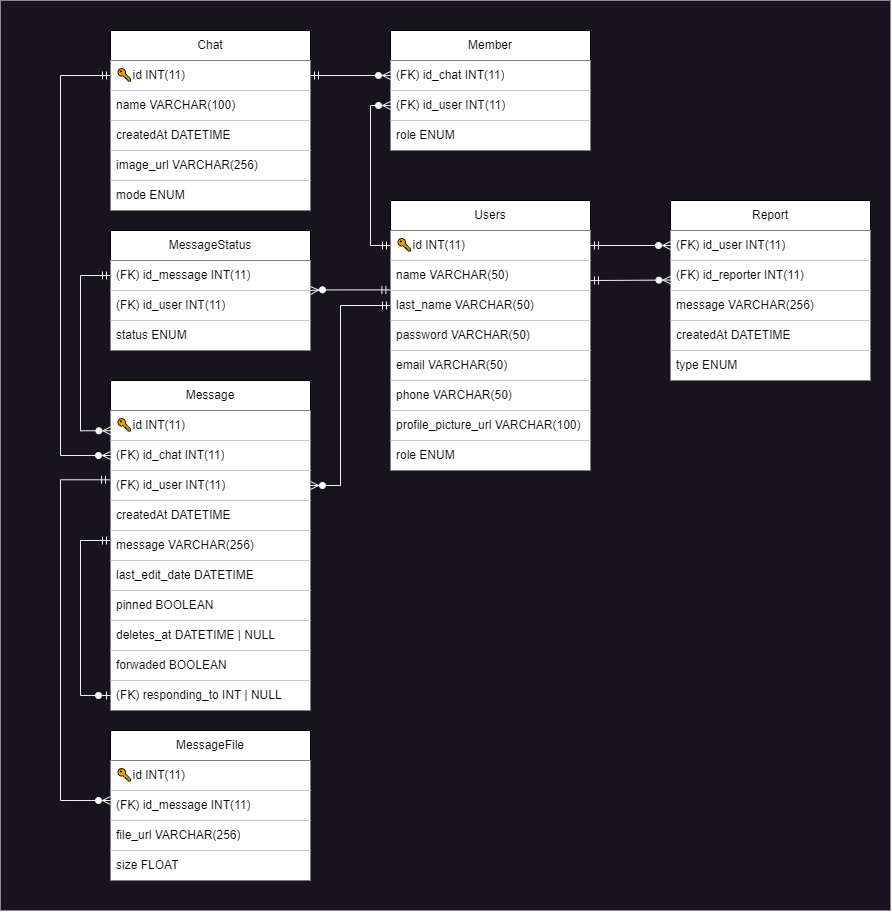

The diagram above was exported from draw.io. Its source (the exported page's mxGraphModel, read from the mxfile embedded in the PNG):
<mxGraphModel dx="333" dy="707" grid="1" gridSize="10" guides="1" tooltips="1" connect="1" arrows="1" fold="1" page="1" pageScale="1" pageWidth="1450" pageHeight="1300" math="0" shadow="0">
  <root>
    <mxCell id="WIyWlLk6GJQsqaUBKTNV-0" />
    <mxCell id="WIyWlLk6GJQsqaUBKTNV-1" parent="WIyWlLk6GJQsqaUBKTNV-0" />
    <mxCell id="222" value="" style="rounded=0;whiteSpace=wrap;html=1;fillColor=#18141D;strokeColor=none;" parent="WIyWlLk6GJQsqaUBKTNV-1" vertex="1">
      <mxGeometry x="210" y="200" width="890" height="910" as="geometry" />
    </mxCell>
    <mxCell id="yJvVuPWxm0KSfSXBdskT-2" value="Users" style="swimlane;fontStyle=0;childLayout=stackLayout;horizontal=1;startSize=30;horizontalStack=0;resizeParent=1;resizeParentMax=0;resizeLast=0;collapsible=1;marginBottom=0;whiteSpace=wrap;html=1;" parent="WIyWlLk6GJQsqaUBKTNV-1" vertex="1">
      <mxGeometry x="600" y="400" width="200" height="270" as="geometry" />
    </mxCell>
    <mxCell id="yJvVuPWxm0KSfSXBdskT-3" value="🔑id INT(11)" style="text;strokeColor=none;fillColor=default;align=left;verticalAlign=middle;spacingLeft=4;spacingRight=4;overflow=hidden;points=[[0,0.5],[1,0.5]];portConstraint=eastwest;rotatable=0;whiteSpace=wrap;html=1;" parent="yJvVuPWxm0KSfSXBdskT-2" vertex="1">
      <mxGeometry y="30" width="200" height="30" as="geometry" />
    </mxCell>
    <mxCell id="159" value="name VARCHAR(50)" style="text;strokeColor=none;fillColor=default;align=left;verticalAlign=middle;spacingLeft=4;spacingRight=4;overflow=hidden;points=[[0,0.5],[1,0.5]];portConstraint=eastwest;rotatable=0;whiteSpace=wrap;html=1;" parent="yJvVuPWxm0KSfSXBdskT-2" vertex="1">
      <mxGeometry y="60" width="200" height="30" as="geometry" />
    </mxCell>
    <mxCell id="yJvVuPWxm0KSfSXBdskT-6" value="last_name VARCHAR(50)" style="text;strokeColor=none;fillColor=default;align=left;verticalAlign=middle;spacingLeft=4;spacingRight=4;overflow=hidden;points=[[0,0.5],[1,0.5]];portConstraint=eastwest;rotatable=0;whiteSpace=wrap;html=1;" parent="yJvVuPWxm0KSfSXBdskT-2" vertex="1">
      <mxGeometry y="90" width="200" height="30" as="geometry" />
    </mxCell>
    <mxCell id="yJvVuPWxm0KSfSXBdskT-7" value="password VARCHAR(50)" style="text;strokeColor=none;fillColor=default;align=left;verticalAlign=middle;spacingLeft=4;spacingRight=4;overflow=hidden;points=[[0,0.5],[1,0.5]];portConstraint=eastwest;rotatable=0;whiteSpace=wrap;html=1;" parent="yJvVuPWxm0KSfSXBdskT-2" vertex="1">
      <mxGeometry y="120" width="200" height="30" as="geometry" />
    </mxCell>
    <mxCell id="yJvVuPWxm0KSfSXBdskT-5" value="email VARCHAR(50)" style="text;strokeColor=none;fillColor=default;align=left;verticalAlign=middle;spacingLeft=4;spacingRight=4;overflow=hidden;points=[[0,0.5],[1,0.5]];portConstraint=eastwest;rotatable=0;whiteSpace=wrap;html=1;" parent="yJvVuPWxm0KSfSXBdskT-2" vertex="1">
      <mxGeometry y="150" width="200" height="30" as="geometry" />
    </mxCell>
    <mxCell id="0" value="phone VARCHAR(50)" style="text;strokeColor=none;fillColor=default;align=left;verticalAlign=middle;spacingLeft=4;spacingRight=4;overflow=hidden;points=[[0,0.5],[1,0.5]];portConstraint=eastwest;rotatable=0;whiteSpace=wrap;html=1;" parent="yJvVuPWxm0KSfSXBdskT-2" vertex="1">
      <mxGeometry y="180" width="200" height="30" as="geometry" />
    </mxCell>
    <mxCell id="3" value="profile_picture_url VARCHAR(100)" style="text;strokeColor=none;fillColor=default;align=left;verticalAlign=middle;spacingLeft=4;spacingRight=4;overflow=hidden;points=[[0,0.5],[1,0.5]];portConstraint=eastwest;rotatable=0;whiteSpace=wrap;html=1;" parent="yJvVuPWxm0KSfSXBdskT-2" vertex="1">
      <mxGeometry y="210" width="200" height="30" as="geometry" />
    </mxCell>
    <mxCell id="216" value="role ENUM" style="text;strokeColor=none;fillColor=default;align=left;verticalAlign=middle;spacingLeft=4;spacingRight=4;overflow=hidden;points=[[0,0.5],[1,0.5]];portConstraint=eastwest;rotatable=0;whiteSpace=wrap;html=1;" parent="yJvVuPWxm0KSfSXBdskT-2" vertex="1">
      <mxGeometry y="240" width="200" height="30" as="geometry" />
    </mxCell>
    <mxCell id="yJvVuPWxm0KSfSXBdskT-35" value="Chat" style="swimlane;fontStyle=0;childLayout=stackLayout;horizontal=1;startSize=30;horizontalStack=0;resizeParent=1;resizeParentMax=0;resizeLast=0;collapsible=1;marginBottom=0;whiteSpace=wrap;html=1;" parent="WIyWlLk6GJQsqaUBKTNV-1" vertex="1">
      <mxGeometry x="320" y="230" width="200" height="180" as="geometry" />
    </mxCell>
    <mxCell id="yJvVuPWxm0KSfSXBdskT-36" value="🔑id INT(11)" style="text;align=left;verticalAlign=middle;spacingLeft=4;spacingRight=4;overflow=hidden;points=[[0,0.5],[1,0.5]];portConstraint=eastwest;rotatable=0;whiteSpace=wrap;html=1;fillColor=default;" parent="yJvVuPWxm0KSfSXBdskT-35" vertex="1">
      <mxGeometry y="30" width="200" height="30" as="geometry" />
    </mxCell>
    <mxCell id="yJvVuPWxm0KSfSXBdskT-37" value="name VARCHAR(100)" style="text;strokeColor=none;fillColor=default;align=left;verticalAlign=middle;spacingLeft=4;spacingRight=4;overflow=hidden;points=[[0,0.5],[1,0.5]];portConstraint=eastwest;rotatable=0;whiteSpace=wrap;html=1;" parent="yJvVuPWxm0KSfSXBdskT-35" vertex="1">
      <mxGeometry y="60" width="200" height="30" as="geometry" />
    </mxCell>
    <mxCell id="yJvVuPWxm0KSfSXBdskT-39" value="createdAt&amp;nbsp;DATETIME" style="text;strokeColor=none;fillColor=default;align=left;verticalAlign=middle;spacingLeft=4;spacingRight=4;overflow=hidden;points=[[0,0.5],[1,0.5]];portConstraint=eastwest;rotatable=0;whiteSpace=wrap;html=1;" parent="yJvVuPWxm0KSfSXBdskT-35" vertex="1">
      <mxGeometry y="90" width="200" height="30" as="geometry" />
    </mxCell>
    <mxCell id="yJvVuPWxm0KSfSXBdskT-41" value="image_url VARCHAR(256)" style="text;strokeColor=none;fillColor=default;align=left;verticalAlign=middle;spacingLeft=4;spacingRight=4;overflow=hidden;points=[[0,0.5],[1,0.5]];portConstraint=eastwest;rotatable=0;whiteSpace=wrap;html=1;" parent="yJvVuPWxm0KSfSXBdskT-35" vertex="1">
      <mxGeometry y="120" width="200" height="30" as="geometry" />
    </mxCell>
    <mxCell id="221" value="mode ENUM" style="text;strokeColor=none;fillColor=default;align=left;verticalAlign=middle;spacingLeft=4;spacingRight=4;overflow=hidden;points=[[0,0.5],[1,0.5]];portConstraint=eastwest;rotatable=0;whiteSpace=wrap;html=1;" parent="yJvVuPWxm0KSfSXBdskT-35" vertex="1">
      <mxGeometry y="150" width="200" height="30" as="geometry" />
    </mxCell>
    <mxCell id="5" value="Member" style="swimlane;fontStyle=0;childLayout=stackLayout;horizontal=1;startSize=30;horizontalStack=0;resizeParent=1;resizeParentMax=0;resizeLast=0;collapsible=1;marginBottom=0;whiteSpace=wrap;html=1;" parent="WIyWlLk6GJQsqaUBKTNV-1" vertex="1">
      <mxGeometry x="600" y="230" width="200" height="120" as="geometry" />
    </mxCell>
    <mxCell id="6" value="(FK)&amp;nbsp;id_chat INT(11)" style="text;strokeColor=none;fillColor=default;align=left;verticalAlign=middle;spacingLeft=4;spacingRight=4;overflow=hidden;points=[[0,0.5],[1,0.5]];portConstraint=eastwest;rotatable=0;whiteSpace=wrap;html=1;" parent="5" vertex="1">
      <mxGeometry y="30" width="200" height="30" as="geometry" />
    </mxCell>
    <mxCell id="7" value="(FK)&amp;nbsp;id_user INT(11)" style="text;strokeColor=none;fillColor=default;align=left;verticalAlign=middle;spacingLeft=4;spacingRight=4;overflow=hidden;points=[[0,0.5],[1,0.5]];portConstraint=eastwest;rotatable=0;whiteSpace=wrap;html=1;" parent="5" vertex="1">
      <mxGeometry y="60" width="200" height="30" as="geometry" />
    </mxCell>
    <mxCell id="8" value="role ENUM" style="text;strokeColor=none;fillColor=default;align=left;verticalAlign=middle;spacingLeft=4;spacingRight=4;overflow=hidden;points=[[0,0.5],[1,0.5]];portConstraint=eastwest;rotatable=0;whiteSpace=wrap;html=1;" parent="5" vertex="1">
      <mxGeometry y="90" width="200" height="30" as="geometry" />
    </mxCell>
    <mxCell id="79" value="Report" style="swimlane;fontStyle=0;childLayout=stackLayout;horizontal=1;startSize=30;horizontalStack=0;resizeParent=1;resizeParentMax=0;resizeLast=0;collapsible=1;marginBottom=0;whiteSpace=wrap;html=1;" parent="WIyWlLk6GJQsqaUBKTNV-1" vertex="1">
      <mxGeometry x="880" y="400" width="200" height="180" as="geometry" />
    </mxCell>
    <mxCell id="80" value="(FK)&amp;nbsp;id_user INT(11)" style="text;strokeColor=none;fillColor=default;align=left;verticalAlign=middle;spacingLeft=4;spacingRight=4;overflow=hidden;points=[[0,0.5],[1,0.5]];portConstraint=eastwest;rotatable=0;whiteSpace=wrap;html=1;" parent="79" vertex="1">
      <mxGeometry y="30" width="200" height="30" as="geometry" />
    </mxCell>
    <mxCell id="81" value="(FK)&amp;nbsp;id_reporter INT(11)" style="text;strokeColor=none;fillColor=default;align=left;verticalAlign=middle;spacingLeft=4;spacingRight=4;overflow=hidden;points=[[0,0.5],[1,0.5]];portConstraint=eastwest;rotatable=0;whiteSpace=wrap;html=1;" parent="79" vertex="1">
      <mxGeometry y="60" width="200" height="30" as="geometry" />
    </mxCell>
    <mxCell id="82" value="message VARCHAR(256)" style="text;strokeColor=none;fillColor=default;align=left;verticalAlign=middle;spacingLeft=4;spacingRight=4;overflow=hidden;points=[[0,0.5],[1,0.5]];portConstraint=eastwest;rotatable=0;whiteSpace=wrap;html=1;" parent="79" vertex="1">
      <mxGeometry y="90" width="200" height="30" as="geometry" />
    </mxCell>
    <mxCell id="169" value="createdAt DATETIME" style="text;strokeColor=none;fillColor=default;align=left;verticalAlign=middle;spacingLeft=4;spacingRight=4;overflow=hidden;points=[[0,0.5],[1,0.5]];portConstraint=eastwest;rotatable=0;whiteSpace=wrap;html=1;" parent="79" vertex="1">
      <mxGeometry y="120" width="200" height="30" as="geometry" />
    </mxCell>
    <mxCell id="83" value="type ENUM" style="text;strokeColor=none;fillColor=default;align=left;verticalAlign=middle;spacingLeft=4;spacingRight=4;overflow=hidden;points=[[0,0.5],[1,0.5]];portConstraint=eastwest;rotatable=0;whiteSpace=wrap;html=1;" parent="79" vertex="1">
      <mxGeometry y="150" width="200" height="30" as="geometry" />
    </mxCell>
    <mxCell id="164" value="Message" style="swimlane;fontStyle=0;childLayout=stackLayout;horizontal=1;startSize=30;horizontalStack=0;resizeParent=1;resizeParentMax=0;resizeLast=0;collapsible=1;marginBottom=0;whiteSpace=wrap;html=1;" parent="WIyWlLk6GJQsqaUBKTNV-1" vertex="1">
      <mxGeometry x="320" y="580" width="200" height="330" as="geometry" />
    </mxCell>
    <mxCell id="177" value="🔑id INT(11)" style="text;strokeColor=none;fillColor=default;align=left;verticalAlign=middle;spacingLeft=4;spacingRight=4;overflow=hidden;points=[[0,0.5],[1,0.5]];portConstraint=eastwest;rotatable=0;whiteSpace=wrap;html=1;" parent="164" vertex="1">
      <mxGeometry y="30" width="200" height="30" as="geometry" />
    </mxCell>
    <mxCell id="165" value="(FK) id_chat INT(11)" style="text;strokeColor=none;fillColor=default;align=left;verticalAlign=middle;spacingLeft=4;spacingRight=4;overflow=hidden;points=[[0,0.5],[1,0.5]];portConstraint=eastwest;rotatable=0;whiteSpace=wrap;html=1;" parent="164" vertex="1">
      <mxGeometry y="60" width="200" height="30" as="geometry" />
    </mxCell>
    <mxCell id="166" value="(FK) id_user INT(11)" style="text;strokeColor=none;fillColor=default;align=left;verticalAlign=middle;spacingLeft=4;spacingRight=4;overflow=hidden;points=[[0,0.5],[1,0.5]];portConstraint=eastwest;rotatable=0;whiteSpace=wrap;html=1;" parent="164" vertex="1">
      <mxGeometry y="90" width="200" height="30" as="geometry" />
    </mxCell>
    <mxCell id="167" value="createdAt&amp;nbsp;DATETIME" style="text;strokeColor=none;fillColor=default;align=left;verticalAlign=middle;spacingLeft=4;spacingRight=4;overflow=hidden;points=[[0,0.5],[1,0.5]];portConstraint=eastwest;rotatable=0;whiteSpace=wrap;html=1;" parent="164" vertex="1">
      <mxGeometry y="120" width="200" height="30" as="geometry" />
    </mxCell>
    <mxCell id="168" value="message VARCHAR(256)" style="text;strokeColor=none;fillColor=default;align=left;verticalAlign=middle;spacingLeft=4;spacingRight=4;overflow=hidden;points=[[0,0.5],[1,0.5]];portConstraint=eastwest;rotatable=0;whiteSpace=wrap;html=1;" parent="164" vertex="1">
      <mxGeometry y="150" width="200" height="30" as="geometry" />
    </mxCell>
    <mxCell id="170" value="last_edit_date DATETIME" style="text;strokeColor=none;fillColor=default;align=left;verticalAlign=middle;spacingLeft=4;spacingRight=4;overflow=hidden;points=[[0,0.5],[1,0.5]];portConstraint=eastwest;rotatable=0;whiteSpace=wrap;html=1;" parent="164" vertex="1">
      <mxGeometry y="180" width="200" height="30" as="geometry" />
    </mxCell>
    <mxCell id="217" value="pinned BOOLEAN" style="text;strokeColor=none;fillColor=default;align=left;verticalAlign=middle;spacingLeft=4;spacingRight=4;overflow=hidden;points=[[0,0.5],[1,0.5]];portConstraint=eastwest;rotatable=0;whiteSpace=wrap;html=1;" parent="164" vertex="1">
      <mxGeometry y="210" width="200" height="30" as="geometry" />
    </mxCell>
    <mxCell id="218" value="deletes_at DATETIME | NULL" style="text;strokeColor=none;fillColor=default;align=left;verticalAlign=middle;spacingLeft=4;spacingRight=4;overflow=hidden;points=[[0,0.5],[1,0.5]];portConstraint=eastwest;rotatable=0;whiteSpace=wrap;html=1;" parent="164" vertex="1">
      <mxGeometry y="240" width="200" height="30" as="geometry" />
    </mxCell>
    <mxCell id="219" value="forwaded BOOLEAN" style="text;strokeColor=none;fillColor=default;align=left;verticalAlign=middle;spacingLeft=4;spacingRight=4;overflow=hidden;points=[[0,0.5],[1,0.5]];portConstraint=eastwest;rotatable=0;whiteSpace=wrap;html=1;" parent="164" vertex="1">
      <mxGeometry y="270" width="200" height="30" as="geometry" />
    </mxCell>
    <mxCell id="196" value="(FK) responding_to INT | NULL" style="text;strokeColor=none;fillColor=default;align=left;verticalAlign=middle;spacingLeft=4;spacingRight=4;overflow=hidden;points=[[0,0.5],[1,0.5]];portConstraint=eastwest;rotatable=0;whiteSpace=wrap;html=1;" parent="164" vertex="1">
      <mxGeometry y="300" width="200" height="30" as="geometry" />
    </mxCell>
    <mxCell id="199" value="" style="edgeStyle=orthogonalEdgeStyle;fontSize=12;html=1;endArrow=ERzeroToOne;startArrow=ERmandOne;entryX=0;entryY=0.5;entryDx=0;entryDy=0;rounded=0;strokeColor=#F0F0F0;" parent="164" target="196" edge="1">
      <mxGeometry width="100" height="100" relative="1" as="geometry">
        <mxPoint y="160" as="sourcePoint" />
        <mxPoint x="-50" y="250" as="targetPoint" />
        <Array as="points">
          <mxPoint x="-30" y="160" />
          <mxPoint x="-30" y="315" />
        </Array>
      </mxGeometry>
    </mxCell>
    <mxCell id="171" value="MessageStatus" style="swimlane;fontStyle=0;childLayout=stackLayout;horizontal=1;startSize=30;horizontalStack=0;resizeParent=1;resizeParentMax=0;resizeLast=0;collapsible=1;marginBottom=0;whiteSpace=wrap;html=1;" parent="WIyWlLk6GJQsqaUBKTNV-1" vertex="1">
      <mxGeometry x="320" y="430" width="200" height="120" as="geometry" />
    </mxCell>
    <mxCell id="172" value="(FK) id_message INT(11)" style="text;strokeColor=none;fillColor=default;align=left;verticalAlign=middle;spacingLeft=4;spacingRight=4;overflow=hidden;points=[[0,0.5],[1,0.5]];portConstraint=eastwest;rotatable=0;whiteSpace=wrap;html=1;" parent="171" vertex="1">
      <mxGeometry y="30" width="200" height="30" as="geometry" />
    </mxCell>
    <mxCell id="173" value="(FK) id_user INT(11)" style="text;strokeColor=none;fillColor=default;align=left;verticalAlign=middle;spacingLeft=4;spacingRight=4;overflow=hidden;points=[[0,0.5],[1,0.5]];portConstraint=eastwest;rotatable=0;whiteSpace=wrap;html=1;" parent="171" vertex="1">
      <mxGeometry y="60" width="200" height="30" as="geometry" />
    </mxCell>
    <mxCell id="174" value="status ENUM" style="text;strokeColor=none;fillColor=default;align=left;verticalAlign=middle;spacingLeft=4;spacingRight=4;overflow=hidden;points=[[0,0.5],[1,0.5]];portConstraint=eastwest;rotatable=0;whiteSpace=wrap;html=1;" parent="171" vertex="1">
      <mxGeometry y="90" width="200" height="30" as="geometry" />
    </mxCell>
    <mxCell id="178" value="" style="fontSize=12;html=1;endArrow=ERzeroToMany;startArrow=ERmandOne;rounded=0;strokeColor=#F0F0F0;edgeStyle=orthogonalEdgeStyle;elbow=vertical;entryX=0;entryY=0.5;entryDx=0;entryDy=0;exitX=0;exitY=0.5;exitDx=0;exitDy=0;" parent="WIyWlLk6GJQsqaUBKTNV-1" source="yJvVuPWxm0KSfSXBdskT-3" target="7" edge="1">
      <mxGeometry width="100" height="100" relative="1" as="geometry">
        <mxPoint x="590" y="450" as="sourcePoint" />
        <mxPoint x="920" y="110" as="targetPoint" />
        <Array as="points">
          <mxPoint x="580" y="445" />
          <mxPoint x="580" y="305" />
        </Array>
      </mxGeometry>
    </mxCell>
    <mxCell id="179" value="" style="fontSize=12;html=1;endArrow=ERzeroToMany;startArrow=ERmandOne;rounded=0;strokeColor=#F0F0F0;edgeStyle=orthogonalEdgeStyle;elbow=vertical;entryX=0;entryY=0.5;entryDx=0;entryDy=0;exitX=1;exitY=0.5;exitDx=0;exitDy=0;" parent="WIyWlLk6GJQsqaUBKTNV-1" source="yJvVuPWxm0KSfSXBdskT-36" target="6" edge="1">
      <mxGeometry width="100" height="100" relative="1" as="geometry">
        <mxPoint x="550" y="280" as="sourcePoint" />
        <mxPoint x="570" y="260" as="targetPoint" />
        <Array as="points" />
      </mxGeometry>
    </mxCell>
    <mxCell id="183" value="" style="fontSize=12;html=1;endArrow=ERzeroToMany;startArrow=ERmandOne;rounded=0;strokeColor=#F0F0F0;edgeStyle=orthogonalEdgeStyle;elbow=vertical;entryX=1;entryY=0.5;entryDx=0;entryDy=0;exitX=0;exitY=0.5;exitDx=0;exitDy=0;" parent="WIyWlLk6GJQsqaUBKTNV-1" source="yJvVuPWxm0KSfSXBdskT-6" target="166" edge="1">
      <mxGeometry width="100" height="100" relative="1" as="geometry">
        <mxPoint x="590" y="505" as="sourcePoint" />
        <mxPoint x="520" y="650" as="targetPoint" />
        <Array as="points">
          <mxPoint x="550" y="505" />
          <mxPoint x="550" y="685" />
        </Array>
      </mxGeometry>
    </mxCell>
    <mxCell id="184" value="" style="fontSize=12;html=1;endArrow=ERzeroToMany;startArrow=ERmandOne;rounded=0;strokeColor=#F0F0F0;edgeStyle=orthogonalEdgeStyle;elbow=vertical;exitX=0;exitY=0.5;exitDx=0;exitDy=0;entryX=0.002;entryY=0.675;entryDx=0;entryDy=0;entryPerimeter=0;" parent="WIyWlLk6GJQsqaUBKTNV-1" source="172" target="177" edge="1">
      <mxGeometry width="100" height="100" relative="1" as="geometry">
        <mxPoint x="610" y="515" as="sourcePoint" />
        <mxPoint x="310" y="650" as="targetPoint" />
        <Array as="points">
          <mxPoint x="290" y="475" />
          <mxPoint x="290" y="630" />
        </Array>
      </mxGeometry>
    </mxCell>
    <mxCell id="185" value="" style="fontSize=12;html=1;endArrow=ERzeroToMany;startArrow=ERmandOne;rounded=0;strokeColor=#F0F0F0;edgeStyle=orthogonalEdgeStyle;elbow=vertical;exitX=0;exitY=0.5;exitDx=0;exitDy=0;entryX=0;entryY=0.5;entryDx=0;entryDy=0;" parent="WIyWlLk6GJQsqaUBKTNV-1" source="yJvVuPWxm0KSfSXBdskT-36" target="165" edge="1">
      <mxGeometry width="100" height="100" relative="1" as="geometry">
        <mxPoint x="320" y="475" as="sourcePoint" />
        <mxPoint x="300" y="675" as="targetPoint" />
        <Array as="points">
          <mxPoint x="270" y="275" />
          <mxPoint x="270" y="655" />
        </Array>
      </mxGeometry>
    </mxCell>
    <mxCell id="186" value="" style="fontSize=12;html=1;endArrow=ERzeroToMany;startArrow=ERmandOne;rounded=0;strokeColor=#F0F0F0;edgeStyle=orthogonalEdgeStyle;elbow=vertical;entryX=1;entryY=0;entryDx=0;entryDy=0;entryPerimeter=0;exitX=-0.003;exitY=-0.02;exitDx=0;exitDy=0;exitPerimeter=0;" parent="WIyWlLk6GJQsqaUBKTNV-1" source="yJvVuPWxm0KSfSXBdskT-6" target="173" edge="1">
      <mxGeometry width="100" height="100" relative="1" as="geometry">
        <mxPoint x="590" y="490" as="sourcePoint" />
        <mxPoint x="600" y="765" as="targetPoint" />
        <Array as="points">
          <mxPoint x="530" y="489" />
        </Array>
      </mxGeometry>
    </mxCell>
    <mxCell id="187" value="" style="fontSize=12;html=1;endArrow=ERzeroToMany;startArrow=ERmandOne;rounded=0;strokeColor=#F0F0F0;edgeStyle=orthogonalEdgeStyle;elbow=vertical;entryX=0;entryY=0.5;entryDx=0;entryDy=0;exitX=1;exitY=0.5;exitDx=0;exitDy=0;" parent="WIyWlLk6GJQsqaUBKTNV-1" source="yJvVuPWxm0KSfSXBdskT-3" target="80" edge="1">
      <mxGeometry width="100" height="100" relative="1" as="geometry">
        <mxPoint x="820" y="445" as="sourcePoint" />
        <mxPoint x="890" y="400" as="targetPoint" />
        <Array as="points" />
      </mxGeometry>
    </mxCell>
    <mxCell id="188" value="" style="fontSize=12;html=1;endArrow=ERzeroToMany;startArrow=ERmandOne;rounded=0;strokeColor=#F0F0F0;edgeStyle=orthogonalEdgeStyle;elbow=vertical;entryX=0.002;entryY=0.649;entryDx=0;entryDy=0;exitX=1;exitY=0.667;exitDx=0;exitDy=0;exitPerimeter=0;entryPerimeter=0;" parent="WIyWlLk6GJQsqaUBKTNV-1" source="159" target="81" edge="1">
      <mxGeometry width="100" height="100" relative="1" as="geometry">
        <mxPoint x="799.7999999999997" y="519.01" as="sourcePoint" />
        <mxPoint x="800" y="520" as="targetPoint" />
        <Array as="points">
          <mxPoint x="880" y="480" />
        </Array>
      </mxGeometry>
    </mxCell>
    <mxCell id="201" value="MessageFile" style="swimlane;fontStyle=0;childLayout=stackLayout;horizontal=1;startSize=30;horizontalStack=0;resizeParent=1;resizeParentMax=0;resizeLast=0;collapsible=1;marginBottom=0;whiteSpace=wrap;html=1;" parent="WIyWlLk6GJQsqaUBKTNV-1" vertex="1">
      <mxGeometry x="320" y="930" width="200" height="150" as="geometry" />
    </mxCell>
    <mxCell id="202" value="🔑id INT(11)" style="text;strokeColor=none;fillColor=default;align=left;verticalAlign=middle;spacingLeft=4;spacingRight=4;overflow=hidden;points=[[0,0.5],[1,0.5]];portConstraint=eastwest;rotatable=0;whiteSpace=wrap;html=1;" parent="201" vertex="1">
      <mxGeometry y="30" width="200" height="30" as="geometry" />
    </mxCell>
    <mxCell id="213" value="(FK) id_message INT(11)" style="text;strokeColor=none;fillColor=default;align=left;verticalAlign=middle;spacingLeft=4;spacingRight=4;overflow=hidden;points=[[0,0.5],[1,0.5]];portConstraint=eastwest;rotatable=0;whiteSpace=wrap;html=1;" parent="201" vertex="1">
      <mxGeometry y="60" width="200" height="30" as="geometry" />
    </mxCell>
    <mxCell id="205" value="file_url VARCHAR(256)" style="text;strokeColor=none;fillColor=default;align=left;verticalAlign=middle;spacingLeft=4;spacingRight=4;overflow=hidden;points=[[0,0.5],[1,0.5]];portConstraint=eastwest;rotatable=0;whiteSpace=wrap;html=1;" parent="201" vertex="1">
      <mxGeometry y="90" width="200" height="30" as="geometry" />
    </mxCell>
    <mxCell id="215" value="size FLOAT" style="text;strokeColor=none;fillColor=default;align=left;verticalAlign=middle;spacingLeft=4;spacingRight=4;overflow=hidden;points=[[0,0.5],[1,0.5]];portConstraint=eastwest;rotatable=0;whiteSpace=wrap;html=1;" parent="201" vertex="1">
      <mxGeometry y="120" width="200" height="30" as="geometry" />
    </mxCell>
    <mxCell id="212" value="" style="fontSize=12;html=1;endArrow=ERzeroToMany;startArrow=ERmandOne;rounded=0;strokeColor=#F0F0F0;edgeStyle=orthogonalEdgeStyle;elbow=vertical;exitX=-0.005;exitY=0.31;exitDx=0;exitDy=0;exitPerimeter=0;entryX=0;entryY=0.333;entryDx=0;entryDy=0;entryPerimeter=0;" parent="WIyWlLk6GJQsqaUBKTNV-1" source="166" target="213" edge="1">
      <mxGeometry width="100" height="100" relative="1" as="geometry">
        <mxPoint x="310" y="700" as="sourcePoint" />
        <mxPoint x="300" y="930" as="targetPoint" />
        <Array as="points">
          <mxPoint x="270" y="679" />
          <mxPoint x="270" y="1000" />
        </Array>
      </mxGeometry>
    </mxCell>
  </root>
</mxGraphModel>